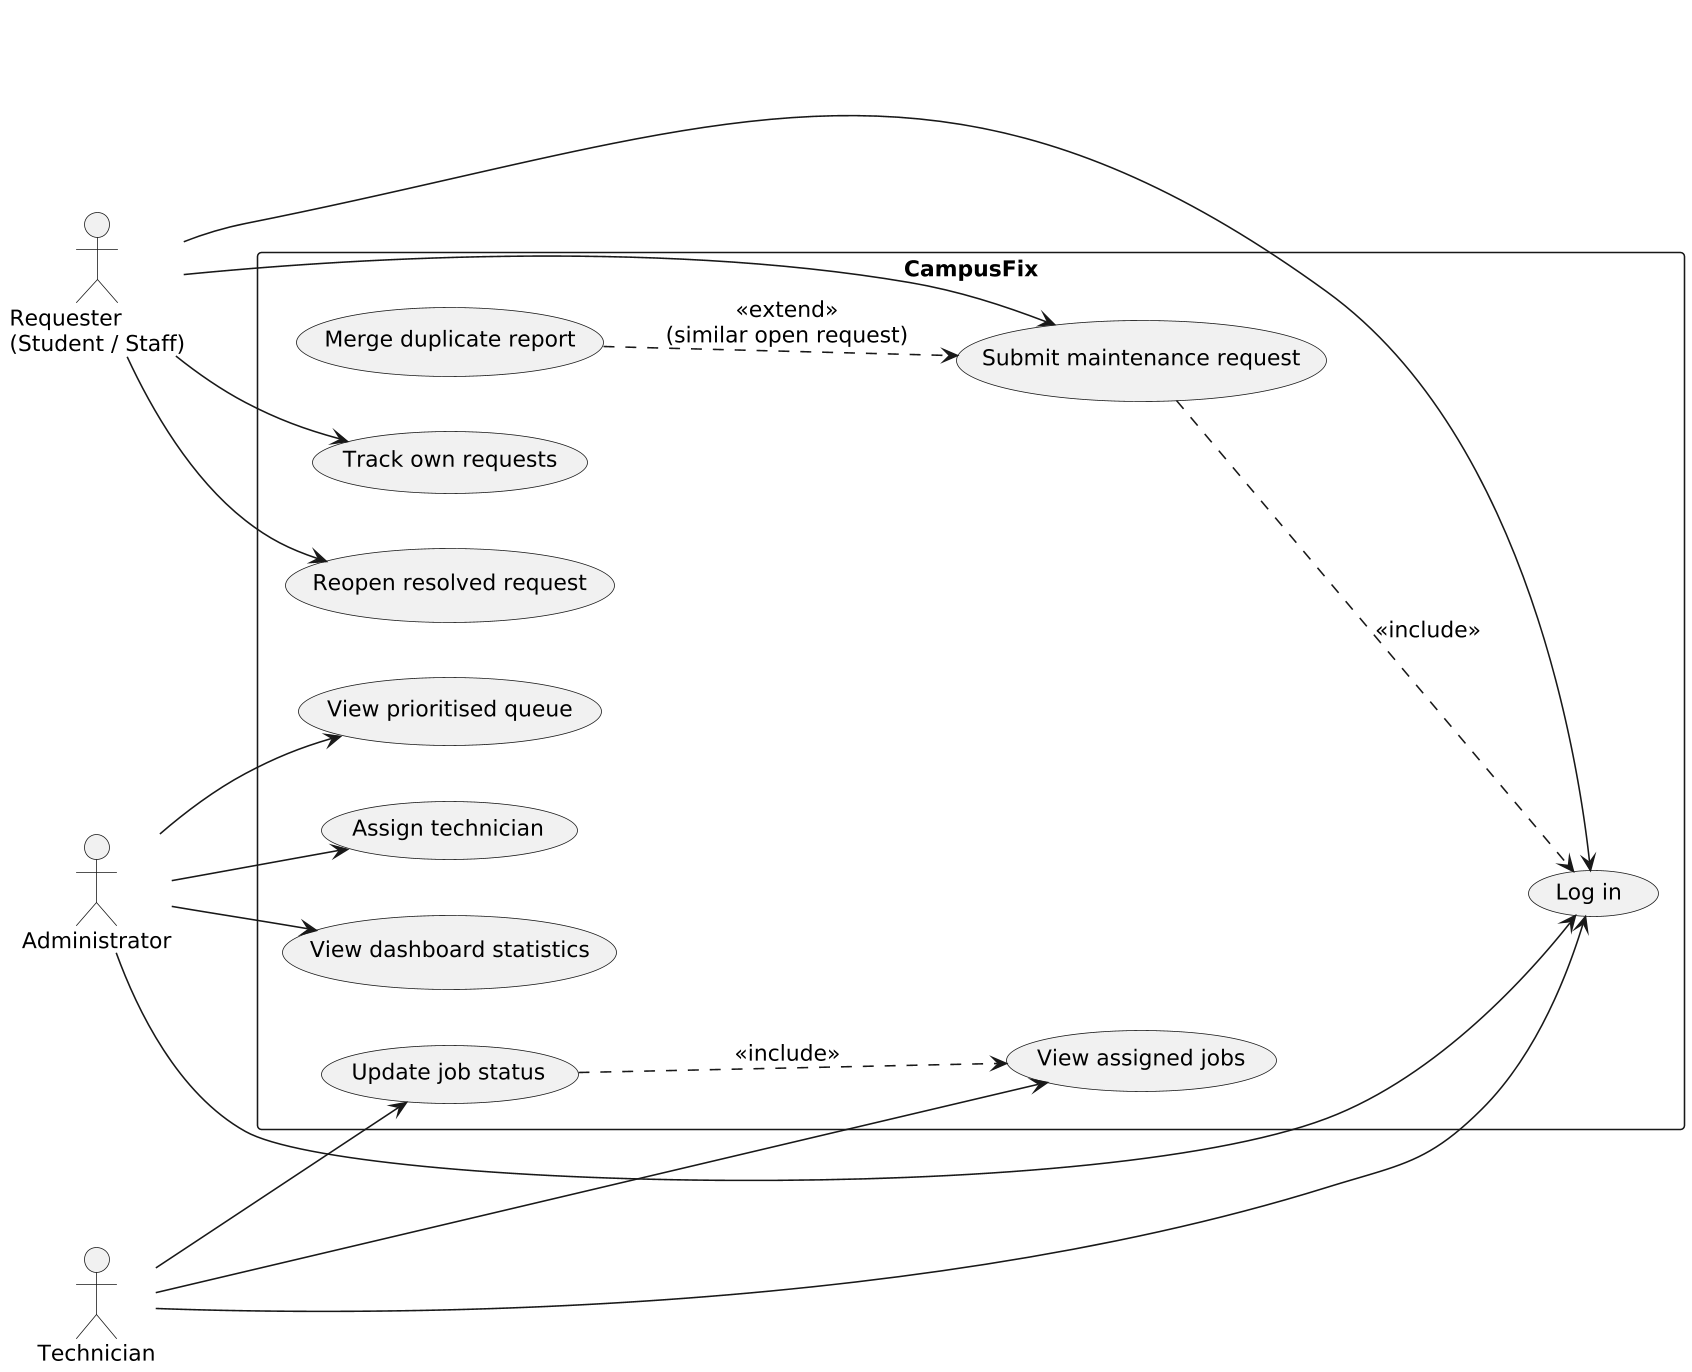

The diagram above was rendered by PlantUML. Its source (embedded in the PNG):
@startuml
skinparamlocked dpi 150
left to right direction
skinparam shadowing false
skinparam defaultFontName Times New Roman
skinparam defaultFontSize 14
skinparam packageStyle rectangle
actor "Requester\n(Student / Staff)" as R
actor "Administrator" as A
actor "Technician" as T
rectangle "CampusFix" {
  usecase "Log in" as UC0
  usecase "Submit maintenance request" as UC1
  usecase "Merge duplicate report" as UC2
  usecase "Track own requests" as UC3
  usecase "Reopen resolved request" as UC4
  usecase "View prioritised queue" as UC5
  usecase "Assign technician" as UC6
  usecase "View dashboard statistics" as UC7
  usecase "View assigned jobs" as UC8
  usecase "Update job status" as UC9
}
R --> UC1
R --> UC3
R --> UC4
A --> UC5
A --> UC6
A --> UC7
T --> UC8
T --> UC9
R --> UC0
A --> UC0
T --> UC0
UC2 ..> UC1 : <<extend>>\n(similar open request)
UC1 ..> UC0 : <<include>>
UC9 ..> UC8 : <<include>>
@enduml